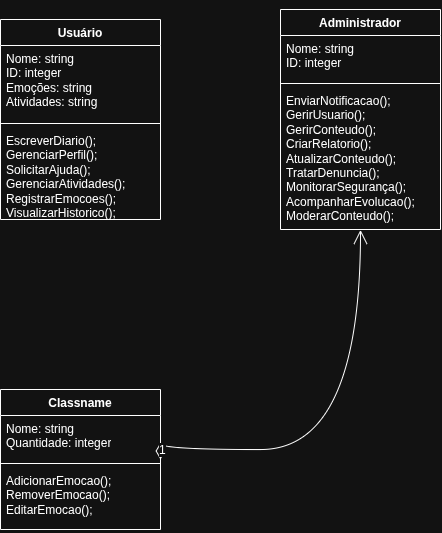

The diagram above was exported from draw.io. Its source (the exported page's mxGraphModel, read from the mxfile embedded in the PNG):
<mxGraphModel dx="483" dy="605" grid="1" gridSize="10" guides="1" tooltips="1" connect="1" arrows="1" fold="1" page="1" pageScale="1" pageWidth="827" pageHeight="1169" math="0" shadow="0">
  <root>
    <mxCell id="0" />
    <mxCell id="1" parent="0" />
    <mxCell id="8YRxZeVarsAKo0AMxqle-1" value="Administrador" style="swimlane;fontStyle=1;align=center;verticalAlign=top;childLayout=stackLayout;horizontal=1;startSize=26;horizontalStack=0;resizeParent=1;resizeParentMax=0;resizeLast=0;collapsible=1;marginBottom=0;whiteSpace=wrap;html=1;" vertex="1" parent="1">
      <mxGeometry x="290" y="390" width="160" height="220" as="geometry" />
    </mxCell>
    <mxCell id="8YRxZeVarsAKo0AMxqle-2" value="Nome: string&lt;div&gt;ID: integer&lt;/div&gt;" style="text;strokeColor=none;fillColor=none;align=left;verticalAlign=top;spacingLeft=4;spacingRight=4;overflow=hidden;rotatable=0;points=[[0,0.5],[1,0.5]];portConstraint=eastwest;whiteSpace=wrap;html=1;" vertex="1" parent="8YRxZeVarsAKo0AMxqle-1">
      <mxGeometry y="26" width="160" height="44" as="geometry" />
    </mxCell>
    <mxCell id="8YRxZeVarsAKo0AMxqle-3" value="" style="line;strokeWidth=1;fillColor=none;align=left;verticalAlign=middle;spacingTop=-1;spacingLeft=3;spacingRight=3;rotatable=0;labelPosition=right;points=[];portConstraint=eastwest;strokeColor=inherit;" vertex="1" parent="8YRxZeVarsAKo0AMxqle-1">
      <mxGeometry y="70" width="160" height="8" as="geometry" />
    </mxCell>
    <mxCell id="8YRxZeVarsAKo0AMxqle-4" value="EnviarNotificacao();&lt;div&gt;GerirUsuario();&lt;/div&gt;&lt;div&gt;GerirConteudo();&lt;/div&gt;&lt;div&gt;CriarRelatorio();&lt;/div&gt;&lt;div&gt;AtualizarConteudo();&lt;br&gt;TratarDenuncia();&lt;/div&gt;&lt;div&gt;MonitorarSegurança();&lt;/div&gt;&lt;div&gt;AcompanharEvolucao();&lt;/div&gt;&lt;div&gt;ModerarConteudo();&lt;/div&gt;" style="text;strokeColor=none;fillColor=none;align=left;verticalAlign=top;spacingLeft=4;spacingRight=4;overflow=hidden;rotatable=0;points=[[0,0.5],[1,0.5]];portConstraint=eastwest;whiteSpace=wrap;html=1;" vertex="1" parent="8YRxZeVarsAKo0AMxqle-1">
      <mxGeometry y="78" width="160" height="142" as="geometry" />
    </mxCell>
    <mxCell id="8YRxZeVarsAKo0AMxqle-5" value="Usuário" style="swimlane;fontStyle=1;align=center;verticalAlign=top;childLayout=stackLayout;horizontal=1;startSize=26;horizontalStack=0;resizeParent=1;resizeParentMax=0;resizeLast=0;collapsible=1;marginBottom=0;whiteSpace=wrap;html=1;" vertex="1" parent="1">
      <mxGeometry x="10" y="400" width="160" height="200" as="geometry" />
    </mxCell>
    <mxCell id="8YRxZeVarsAKo0AMxqle-6" value="Nome: string&lt;div&gt;ID: integer&lt;/div&gt;&lt;div&gt;Emoções: string&lt;/div&gt;&lt;div&gt;Atividades: string&lt;/div&gt;" style="text;strokeColor=none;fillColor=none;align=left;verticalAlign=top;spacingLeft=4;spacingRight=4;overflow=hidden;rotatable=0;points=[[0,0.5],[1,0.5]];portConstraint=eastwest;whiteSpace=wrap;html=1;" vertex="1" parent="8YRxZeVarsAKo0AMxqle-5">
      <mxGeometry y="26" width="160" height="74" as="geometry" />
    </mxCell>
    <mxCell id="8YRxZeVarsAKo0AMxqle-7" value="" style="line;strokeWidth=1;fillColor=none;align=left;verticalAlign=middle;spacingTop=-1;spacingLeft=3;spacingRight=3;rotatable=0;labelPosition=right;points=[];portConstraint=eastwest;strokeColor=inherit;" vertex="1" parent="8YRxZeVarsAKo0AMxqle-5">
      <mxGeometry y="100" width="160" height="8" as="geometry" />
    </mxCell>
    <mxCell id="8YRxZeVarsAKo0AMxqle-8" value="EscreverDiario();&lt;div&gt;GerenciarPerfil();&lt;/div&gt;&lt;div&gt;SolicitarAjuda();&lt;br&gt;GerenciarAtividades();&lt;br&gt;RegistrarEmocoes();&lt;/div&gt;&lt;div&gt;VisualizarHistorico();&lt;/div&gt;" style="text;strokeColor=none;fillColor=none;align=left;verticalAlign=top;spacingLeft=4;spacingRight=4;overflow=hidden;rotatable=0;points=[[0,0.5],[1,0.5]];portConstraint=eastwest;whiteSpace=wrap;html=1;" vertex="1" parent="8YRxZeVarsAKo0AMxqle-5">
      <mxGeometry y="108" width="160" height="92" as="geometry" />
    </mxCell>
    <mxCell id="8YRxZeVarsAKo0AMxqle-9" style="edgeStyle=none;curved=1;rounded=0;orthogonalLoop=1;jettySize=auto;html=1;exitX=0.5;exitY=0;exitDx=0;exitDy=0;fontSize=12;startSize=8;endSize=8;" edge="1" parent="1" source="8YRxZeVarsAKo0AMxqle-1" target="8YRxZeVarsAKo0AMxqle-1">
      <mxGeometry relative="1" as="geometry" />
    </mxCell>
    <mxCell id="8YRxZeVarsAKo0AMxqle-20" value="Classname" style="swimlane;fontStyle=1;align=center;verticalAlign=top;childLayout=stackLayout;horizontal=1;startSize=26;horizontalStack=0;resizeParent=1;resizeParentMax=0;resizeLast=0;collapsible=1;marginBottom=0;whiteSpace=wrap;html=1;" vertex="1" parent="1">
      <mxGeometry x="10" y="770" width="160" height="140" as="geometry" />
    </mxCell>
    <mxCell id="8YRxZeVarsAKo0AMxqle-21" value="Nome: string&lt;div&gt;Quantidade: integer&lt;/div&gt;" style="text;strokeColor=none;fillColor=none;align=left;verticalAlign=top;spacingLeft=4;spacingRight=4;overflow=hidden;rotatable=0;points=[[0,0.5],[1,0.5]];portConstraint=eastwest;whiteSpace=wrap;html=1;" vertex="1" parent="8YRxZeVarsAKo0AMxqle-20">
      <mxGeometry y="26" width="160" height="44" as="geometry" />
    </mxCell>
    <mxCell id="8YRxZeVarsAKo0AMxqle-22" value="" style="line;strokeWidth=1;fillColor=none;align=left;verticalAlign=middle;spacingTop=-1;spacingLeft=3;spacingRight=3;rotatable=0;labelPosition=right;points=[];portConstraint=eastwest;strokeColor=inherit;" vertex="1" parent="8YRxZeVarsAKo0AMxqle-20">
      <mxGeometry y="70" width="160" height="8" as="geometry" />
    </mxCell>
    <mxCell id="8YRxZeVarsAKo0AMxqle-23" value="AdicionarEmocao();&lt;div&gt;RemoverEmocao();&lt;/div&gt;&lt;div&gt;EditarEmocao();&lt;/div&gt;&lt;div&gt;&lt;br&gt;&lt;/div&gt;" style="text;strokeColor=none;fillColor=none;align=left;verticalAlign=top;spacingLeft=4;spacingRight=4;overflow=hidden;rotatable=0;points=[[0,0.5],[1,0.5]];portConstraint=eastwest;whiteSpace=wrap;html=1;" vertex="1" parent="8YRxZeVarsAKo0AMxqle-20">
      <mxGeometry y="78" width="160" height="62" as="geometry" />
    </mxCell>
    <mxCell id="8YRxZeVarsAKo0AMxqle-25" value="1" style="endArrow=open;html=1;endSize=12;startArrow=diamondThin;startSize=14;startFill=0;edgeStyle=orthogonalEdgeStyle;align=left;verticalAlign=bottom;rounded=0;fontSize=12;curved=1;exitX=1;exitY=0.5;exitDx=0;exitDy=0;entryX=0.5;entryY=1.003;entryDx=0;entryDy=0;entryPerimeter=0;" edge="1" parent="1" source="8YRxZeVarsAKo0AMxqle-20" target="8YRxZeVarsAKo0AMxqle-4">
      <mxGeometry x="-1" y="3" relative="1" as="geometry">
        <mxPoint x="294" y="919" as="sourcePoint" />
        <mxPoint x="290" y="760" as="targetPoint" />
        <Array as="points">
          <mxPoint x="370" y="830" />
        </Array>
      </mxGeometry>
    </mxCell>
  </root>
</mxGraphModel>